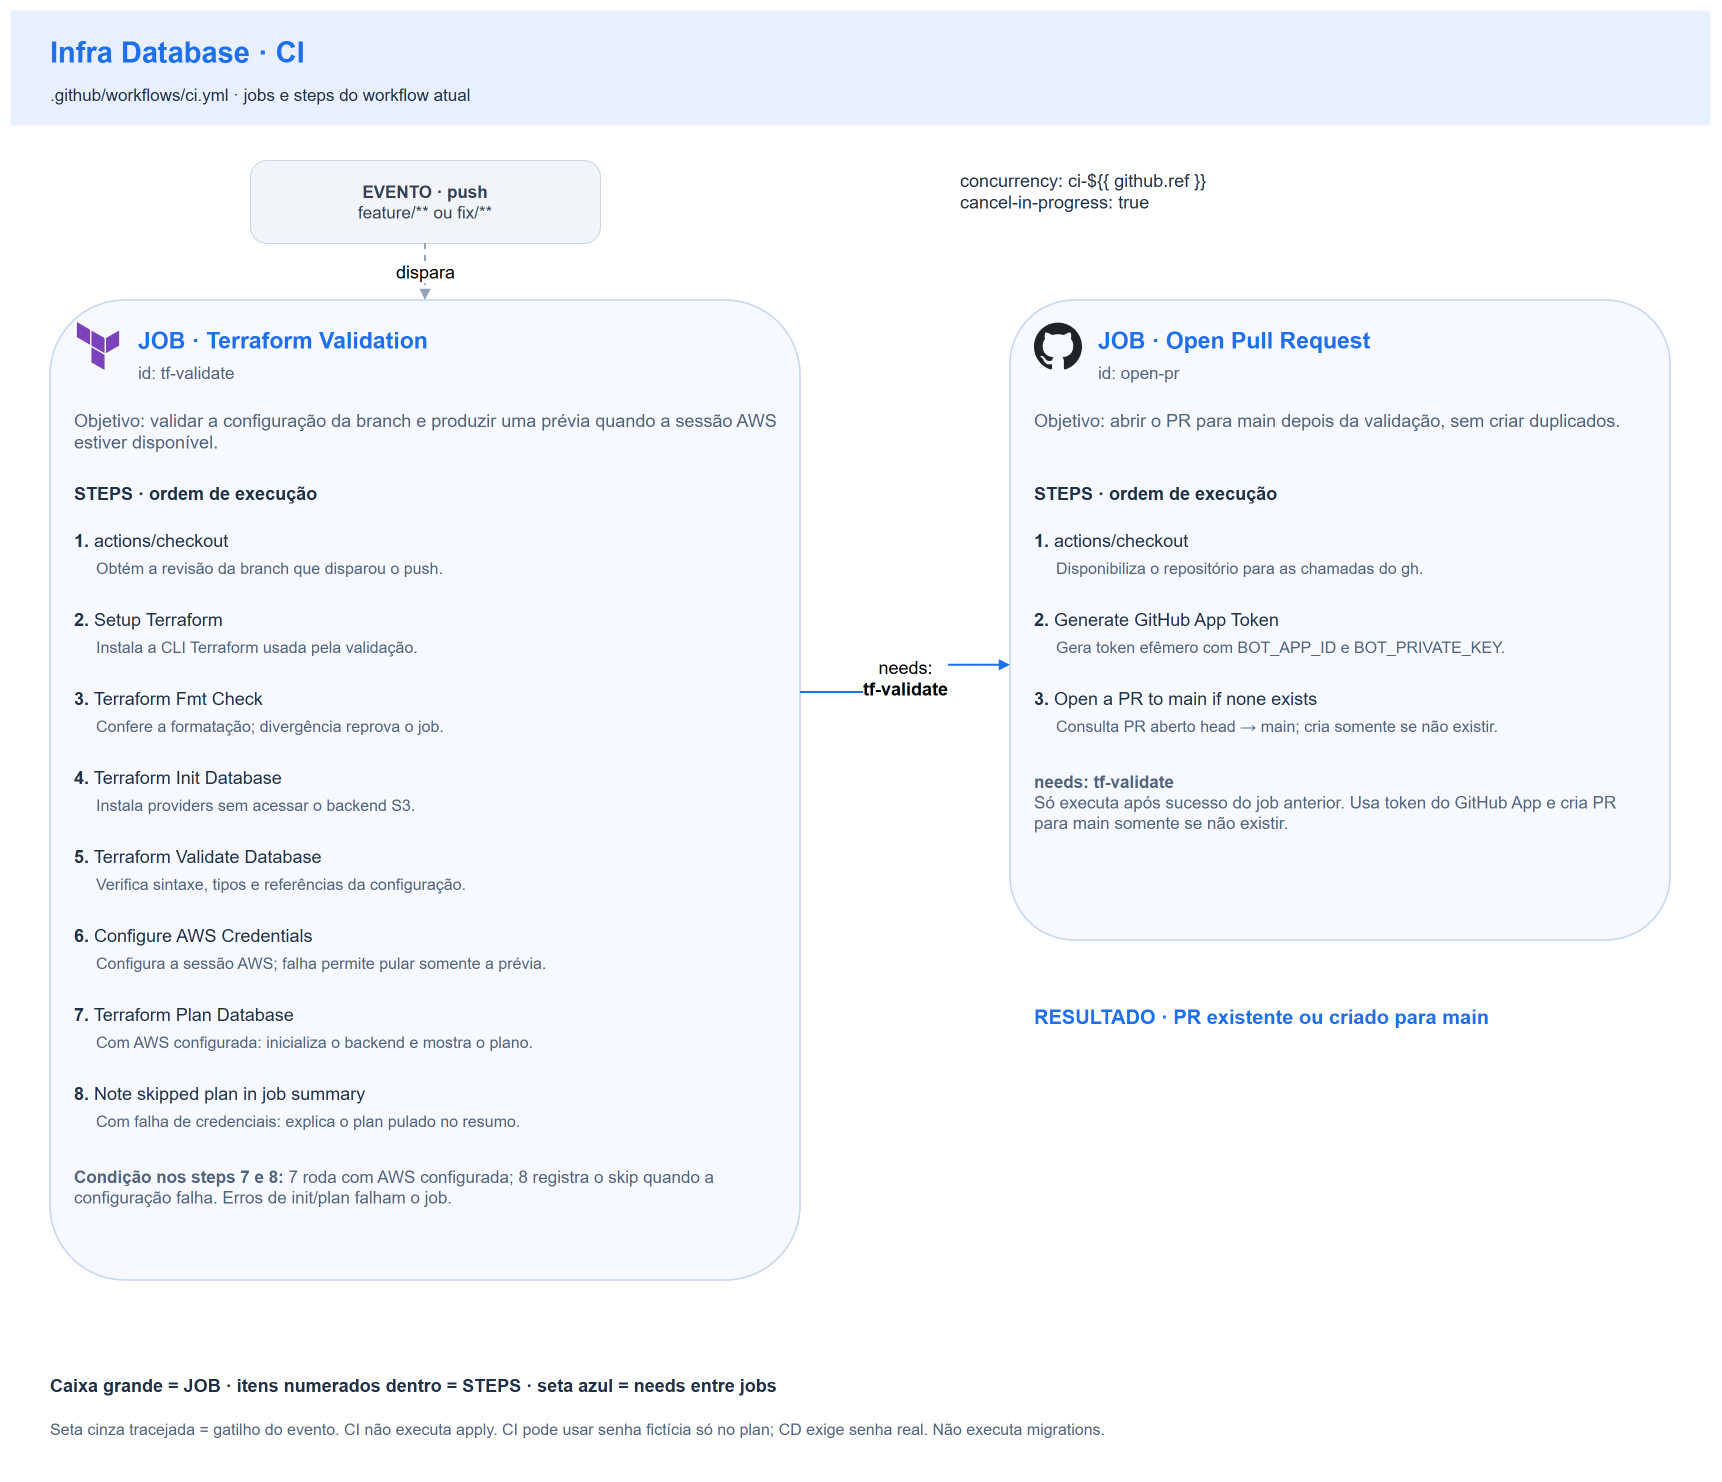

The diagram above was exported from draw.io. Its source (the exported page's mxGraphModel, read from the mxfile embedded in the PNG):
<mxGraphModel dx="1700" dy="1460" grid="1" gridSize="10" guides="1" tooltips="1" connect="1" arrows="1" fold="1" page="1" pageScale="1" pageWidth="1700" pageHeight="1460" math="0" shadow="0">
  <root>
    <mxCell id="0" />
    <mxCell id="1" parent="0" />
    <mxCell id="background" value="" style="fillColor=#ffffff;strokeColor=none;" vertex="1" parent="1">
      <mxGeometry x="0" y="0" width="1700" height="1460" as="geometry" />
    </mxCell>
    <mxCell id="header" value="" style="fillColor=#e8f0ff;strokeColor=none;" vertex="1" parent="1">
      <mxGeometry x="0" y="0" width="1700" height="115" as="geometry" />
    </mxCell>
    <mxCell id="title" value="Infra Database · CI" style="text;html=1;whiteSpace=wrap;overflow=hidden;align=left;verticalAlign=top;spacing=0;fontFamily=Helvetica;fontSize=29;fontColor=#1f6feb;fontStyle=1;" vertex="1" parent="1">
      <mxGeometry x="40" y="20" width="1620" height="40" as="geometry" />
    </mxCell>
    <mxCell id="workflow" value=".github/workflows/ci.yml · jobs e steps do workflow atual" style="text;html=1;whiteSpace=wrap;overflow=hidden;align=left;verticalAlign=top;spacing=0;fontFamily=Helvetica;fontSize=17;fontColor=#203047;fontStyle=0;" vertex="1" parent="1">
      <mxGeometry x="40" y="70" width="1620" height="28" as="geometry" />
    </mxCell>
    <mxCell id="event" value="&lt;b&gt;EVENTO · push&lt;/b&gt;&lt;br&gt;feature/** ou fix/**" style="rounded=1;arcSize=20;html=1;whiteSpace=wrap;fillColor=#f1f5f9;strokeColor=#cbd5e1;fontColor=#334155;fontSize=17;fontFamily=Helvetica;" vertex="1" parent="1">
      <mxGeometry x="240" y="150" width="350" height="83" as="geometry" />
    </mxCell>
    <mxCell id="concurrency" value="concurrency: ci-${{ github.ref }}&lt;br&gt;cancel-in-progress: true" style="text;html=1;whiteSpace=wrap;overflow=hidden;align=left;verticalAlign=top;spacing=0;fontFamily=Helvetica;fontSize=18;fontColor=#203047;fontStyle=0;" vertex="1" parent="1">
      <mxGeometry x="950" y="155" width="620" height="62" as="geometry" />
    </mxCell>
    <mxCell id="job-tf-validate" value="" style="rounded=1;arcSize=10;fillColor=#f6f9ff;strokeColor=#c7d7f0;strokeWidth=1.6;html=1;" vertex="1" parent="1">
      <mxGeometry x="40" y="290" width="750" height="980" as="geometry" />
    </mxCell>
    <mxCell id="job-tf-validate-icon" value="" style="shape=image;verticalLabelPosition=bottom;labelBackgroundColor=none;verticalAlign=top;imageAspect=1;aspect=fixed;image=data:image/svg+xml,(data omitted: 368 chars);" vertex="1" parent="job-tf-validate">
      <mxGeometry x="24" y="22" width="48" height="48" as="geometry" />
    </mxCell>
    <mxCell id="job-tf-validate-title" value="JOB · Terraform Validation" style="text;html=1;whiteSpace=wrap;overflow=hidden;align=left;verticalAlign=top;spacing=0;fontFamily=Helvetica;fontSize=23;fontColor=#1f6feb;fontStyle=1;" vertex="1" parent="job-tf-validate">
      <mxGeometry x="88" y="22" width="640" height="34" as="geometry" />
    </mxCell>
    <mxCell id="job-tf-validate-id" value="id: tf-validate" style="text;html=1;whiteSpace=wrap;overflow=hidden;align=left;verticalAlign=top;spacing=0;fontFamily=Helvetica;fontSize=17;fontColor=#51647d;fontStyle=0;" vertex="1" parent="job-tf-validate">
      <mxGeometry x="88" y="58" width="640" height="26" as="geometry" />
    </mxCell>
    <mxCell id="job-tf-validate-purpose" value="Objetivo: validar a configuração da branch e produzir uma prévia quando a sessão AWS estiver disponível." style="text;html=1;whiteSpace=wrap;overflow=hidden;align=left;verticalAlign=top;spacing=0;fontFamily=Helvetica;fontSize=18;fontColor=#51647d;fontStyle=0;" vertex="1" parent="job-tf-validate">
      <mxGeometry x="24" y="105" width="702" height="60" as="geometry" />
    </mxCell>
    <mxCell id="job-tf-validate-steps-heading" value="STEPS · ordem de execução" style="text;html=1;whiteSpace=wrap;overflow=hidden;align=left;verticalAlign=top;spacing=0;fontFamily=Helvetica;fontSize=18;fontColor=#203047;fontStyle=1;" vertex="1" parent="job-tf-validate">
      <mxGeometry x="24" y="178" width="702" height="28" as="geometry" />
    </mxCell>
    <mxCell id="job-tf-validate-step-1" value="&lt;b&gt;1.&lt;/b&gt; actions/checkout" style="text;html=1;whiteSpace=wrap;overflow=hidden;align=left;verticalAlign=top;spacing=0;fontFamily=Helvetica;fontSize=18;fontColor=#203047;fontStyle=0;" vertex="1" parent="job-tf-validate">
      <mxGeometry x="24" y="225" width="702" height="29" as="geometry" />
    </mxCell>
    <mxCell id="job-tf-validate-step-1-description" value="Obtém a revisão da branch que disparou o push." style="text;html=1;whiteSpace=wrap;overflow=hidden;align=left;verticalAlign=top;spacing=0;fontFamily=Helvetica;fontSize=16;fontColor=#51647d;fontStyle=0;" vertex="1" parent="job-tf-validate">
      <mxGeometry x="46" y="254" width="680" height="46" as="geometry" />
    </mxCell>
    <mxCell id="job-tf-validate-step-2" value="&lt;b&gt;2.&lt;/b&gt; Setup Terraform" style="text;html=1;whiteSpace=wrap;overflow=hidden;align=left;verticalAlign=top;spacing=0;fontFamily=Helvetica;fontSize=18;fontColor=#203047;fontStyle=0;" vertex="1" parent="job-tf-validate">
      <mxGeometry x="24" y="304" width="702" height="29" as="geometry" />
    </mxCell>
    <mxCell id="job-tf-validate-step-2-description" value="Instala a CLI Terraform usada pela validação." style="text;html=1;whiteSpace=wrap;overflow=hidden;align=left;verticalAlign=top;spacing=0;fontFamily=Helvetica;fontSize=16;fontColor=#51647d;fontStyle=0;" vertex="1" parent="job-tf-validate">
      <mxGeometry x="46" y="333" width="680" height="46" as="geometry" />
    </mxCell>
    <mxCell id="job-tf-validate-step-3" value="&lt;b&gt;3.&lt;/b&gt; Terraform Fmt Check" style="text;html=1;whiteSpace=wrap;overflow=hidden;align=left;verticalAlign=top;spacing=0;fontFamily=Helvetica;fontSize=18;fontColor=#203047;fontStyle=0;" vertex="1" parent="job-tf-validate">
      <mxGeometry x="24" y="383" width="702" height="29" as="geometry" />
    </mxCell>
    <mxCell id="job-tf-validate-step-3-description" value="Confere a formatação; divergência reprova o job." style="text;html=1;whiteSpace=wrap;overflow=hidden;align=left;verticalAlign=top;spacing=0;fontFamily=Helvetica;fontSize=16;fontColor=#51647d;fontStyle=0;" vertex="1" parent="job-tf-validate">
      <mxGeometry x="46" y="412" width="680" height="46" as="geometry" />
    </mxCell>
    <mxCell id="job-tf-validate-step-4" value="&lt;b&gt;4.&lt;/b&gt; Terraform Init Database" style="text;html=1;whiteSpace=wrap;overflow=hidden;align=left;verticalAlign=top;spacing=0;fontFamily=Helvetica;fontSize=18;fontColor=#203047;fontStyle=0;" vertex="1" parent="job-tf-validate">
      <mxGeometry x="24" y="462" width="702" height="29" as="geometry" />
    </mxCell>
    <mxCell id="job-tf-validate-step-4-description" value="Instala providers sem acessar o backend S3." style="text;html=1;whiteSpace=wrap;overflow=hidden;align=left;verticalAlign=top;spacing=0;fontFamily=Helvetica;fontSize=16;fontColor=#51647d;fontStyle=0;" vertex="1" parent="job-tf-validate">
      <mxGeometry x="46" y="491" width="680" height="46" as="geometry" />
    </mxCell>
    <mxCell id="job-tf-validate-step-5" value="&lt;b&gt;5.&lt;/b&gt; Terraform Validate Database" style="text;html=1;whiteSpace=wrap;overflow=hidden;align=left;verticalAlign=top;spacing=0;fontFamily=Helvetica;fontSize=18;fontColor=#203047;fontStyle=0;" vertex="1" parent="job-tf-validate">
      <mxGeometry x="24" y="541" width="702" height="29" as="geometry" />
    </mxCell>
    <mxCell id="job-tf-validate-step-5-description" value="Verifica sintaxe, tipos e referências da configuração." style="text;html=1;whiteSpace=wrap;overflow=hidden;align=left;verticalAlign=top;spacing=0;fontFamily=Helvetica;fontSize=16;fontColor=#51647d;fontStyle=0;" vertex="1" parent="job-tf-validate">
      <mxGeometry x="46" y="570" width="680" height="46" as="geometry" />
    </mxCell>
    <mxCell id="job-tf-validate-step-6" value="&lt;b&gt;6.&lt;/b&gt; Configure AWS Credentials" style="text;html=1;whiteSpace=wrap;overflow=hidden;align=left;verticalAlign=top;spacing=0;fontFamily=Helvetica;fontSize=18;fontColor=#203047;fontStyle=0;" vertex="1" parent="job-tf-validate">
      <mxGeometry x="24" y="620" width="702" height="29" as="geometry" />
    </mxCell>
    <mxCell id="job-tf-validate-step-6-description" value="Configura a sessão AWS; falha permite pular somente a prévia." style="text;html=1;whiteSpace=wrap;overflow=hidden;align=left;verticalAlign=top;spacing=0;fontFamily=Helvetica;fontSize=16;fontColor=#51647d;fontStyle=0;" vertex="1" parent="job-tf-validate">
      <mxGeometry x="46" y="649" width="680" height="46" as="geometry" />
    </mxCell>
    <mxCell id="job-tf-validate-step-7" value="&lt;b&gt;7.&lt;/b&gt; Terraform Plan Database" style="text;html=1;whiteSpace=wrap;overflow=hidden;align=left;verticalAlign=top;spacing=0;fontFamily=Helvetica;fontSize=18;fontColor=#203047;fontStyle=0;" vertex="1" parent="job-tf-validate">
      <mxGeometry x="24" y="699" width="702" height="29" as="geometry" />
    </mxCell>
    <mxCell id="job-tf-validate-step-7-description" value="Com AWS configurada: inicializa o backend e mostra o plano." style="text;html=1;whiteSpace=wrap;overflow=hidden;align=left;verticalAlign=top;spacing=0;fontFamily=Helvetica;fontSize=16;fontColor=#51647d;fontStyle=0;" vertex="1" parent="job-tf-validate">
      <mxGeometry x="46" y="728" width="680" height="46" as="geometry" />
    </mxCell>
    <mxCell id="job-tf-validate-step-8" value="&lt;b&gt;8.&lt;/b&gt; Note skipped plan in job summary" style="text;html=1;whiteSpace=wrap;overflow=hidden;align=left;verticalAlign=top;spacing=0;fontFamily=Helvetica;fontSize=18;fontColor=#203047;fontStyle=0;" vertex="1" parent="job-tf-validate">
      <mxGeometry x="24" y="778" width="702" height="29" as="geometry" />
    </mxCell>
    <mxCell id="job-tf-validate-step-8-description" value="Com falha de credenciais: explica o plan pulado no resumo." style="text;html=1;whiteSpace=wrap;overflow=hidden;align=left;verticalAlign=top;spacing=0;fontFamily=Helvetica;fontSize=16;fontColor=#51647d;fontStyle=0;" vertex="1" parent="job-tf-validate">
      <mxGeometry x="46" y="807" width="680" height="46" as="geometry" />
    </mxCell>
    <mxCell id="job-tf-validate-notes" value="&lt;b&gt;Condição nos steps 7 e 8:&lt;/b&gt; 7 roda com AWS configurada; 8 registra o skip quando a configuração falha. Erros de init/plan falham o job." style="text;html=1;whiteSpace=wrap;overflow=hidden;align=left;verticalAlign=top;spacing=0;fontFamily=Helvetica;fontSize=17;fontColor=#51647d;fontStyle=0;" vertex="1" parent="job-tf-validate">
      <mxGeometry x="24" y="862" width="702" height="101" as="geometry" />
    </mxCell>
    <mxCell id="job-open-pr" value="" style="rounded=1;arcSize=10;fillColor=#f6f9ff;strokeColor=#c7d7f0;strokeWidth=1.6;html=1;" vertex="1" parent="1">
      <mxGeometry x="1000" y="290" width="660" height="640" as="geometry" />
    </mxCell>
    <mxCell id="job-open-pr-icon" value="" style="shape=image;verticalLabelPosition=bottom;labelBackgroundColor=none;verticalAlign=top;imageAspect=1;aspect=fixed;image=data:image/svg+xml,(data omitted: 1053 chars);" vertex="1" parent="job-open-pr">
      <mxGeometry x="24" y="22" width="48" height="48" as="geometry" />
    </mxCell>
    <mxCell id="job-open-pr-title" value="JOB · Open Pull Request" style="text;html=1;whiteSpace=wrap;overflow=hidden;align=left;verticalAlign=top;spacing=0;fontFamily=Helvetica;fontSize=23;fontColor=#1f6feb;fontStyle=1;" vertex="1" parent="job-open-pr">
      <mxGeometry x="88" y="22" width="550" height="34" as="geometry" />
    </mxCell>
    <mxCell id="job-open-pr-id" value="id: open-pr" style="text;html=1;whiteSpace=wrap;overflow=hidden;align=left;verticalAlign=top;spacing=0;fontFamily=Helvetica;fontSize=17;fontColor=#51647d;fontStyle=0;" vertex="1" parent="job-open-pr">
      <mxGeometry x="88" y="58" width="550" height="26" as="geometry" />
    </mxCell>
    <mxCell id="job-open-pr-purpose" value="Objetivo: abrir o PR para main depois da validação, sem criar duplicados." style="text;html=1;whiteSpace=wrap;overflow=hidden;align=left;verticalAlign=top;spacing=0;fontFamily=Helvetica;fontSize=18;fontColor=#51647d;fontStyle=0;" vertex="1" parent="job-open-pr">
      <mxGeometry x="24" y="105" width="612" height="60" as="geometry" />
    </mxCell>
    <mxCell id="job-open-pr-steps-heading" value="STEPS · ordem de execução" style="text;html=1;whiteSpace=wrap;overflow=hidden;align=left;verticalAlign=top;spacing=0;fontFamily=Helvetica;fontSize=18;fontColor=#203047;fontStyle=1;" vertex="1" parent="job-open-pr">
      <mxGeometry x="24" y="178" width="612" height="28" as="geometry" />
    </mxCell>
    <mxCell id="job-open-pr-step-1" value="&lt;b&gt;1.&lt;/b&gt; actions/checkout" style="text;html=1;whiteSpace=wrap;overflow=hidden;align=left;verticalAlign=top;spacing=0;fontFamily=Helvetica;fontSize=18;fontColor=#203047;fontStyle=0;" vertex="1" parent="job-open-pr">
      <mxGeometry x="24" y="225" width="612" height="29" as="geometry" />
    </mxCell>
    <mxCell id="job-open-pr-step-1-description" value="Disponibiliza o repositório para as chamadas do gh." style="text;html=1;whiteSpace=wrap;overflow=hidden;align=left;verticalAlign=top;spacing=0;fontFamily=Helvetica;fontSize=16;fontColor=#51647d;fontStyle=0;" vertex="1" parent="job-open-pr">
      <mxGeometry x="46" y="254" width="590" height="46" as="geometry" />
    </mxCell>
    <mxCell id="job-open-pr-step-2" value="&lt;b&gt;2.&lt;/b&gt; Generate GitHub App Token" style="text;html=1;whiteSpace=wrap;overflow=hidden;align=left;verticalAlign=top;spacing=0;fontFamily=Helvetica;fontSize=18;fontColor=#203047;fontStyle=0;" vertex="1" parent="job-open-pr">
      <mxGeometry x="24" y="304" width="612" height="29" as="geometry" />
    </mxCell>
    <mxCell id="job-open-pr-step-2-description" value="Gera token efêmero com BOT_APP_ID e BOT_PRIVATE_KEY." style="text;html=1;whiteSpace=wrap;overflow=hidden;align=left;verticalAlign=top;spacing=0;fontFamily=Helvetica;fontSize=16;fontColor=#51647d;fontStyle=0;" vertex="1" parent="job-open-pr">
      <mxGeometry x="46" y="333" width="590" height="46" as="geometry" />
    </mxCell>
    <mxCell id="job-open-pr-step-3" value="&lt;b&gt;3.&lt;/b&gt; Open a PR to main if none exists" style="text;html=1;whiteSpace=wrap;overflow=hidden;align=left;verticalAlign=top;spacing=0;fontFamily=Helvetica;fontSize=18;fontColor=#203047;fontStyle=0;" vertex="1" parent="job-open-pr">
      <mxGeometry x="24" y="383" width="612" height="29" as="geometry" />
    </mxCell>
    <mxCell id="job-open-pr-step-3-description" value="Consulta PR aberto head → main; cria somente se não existir." style="text;html=1;whiteSpace=wrap;overflow=hidden;align=left;verticalAlign=top;spacing=0;fontFamily=Helvetica;fontSize=16;fontColor=#51647d;fontStyle=0;" vertex="1" parent="job-open-pr">
      <mxGeometry x="46" y="412" width="590" height="46" as="geometry" />
    </mxCell>
    <mxCell id="job-open-pr-notes" value="&lt;b&gt;needs: tf-validate&lt;/b&gt;&lt;br&gt;Só executa após sucesso do job anterior. Usa token do GitHub App e cria PR para main somente se não existir." style="text;html=1;whiteSpace=wrap;overflow=hidden;align=left;verticalAlign=top;spacing=0;fontFamily=Helvetica;fontSize=17;fontColor=#51647d;fontStyle=0;" vertex="1" parent="job-open-pr">
      <mxGeometry x="24" y="467" width="612" height="156" as="geometry" />
    </mxCell>
    <mxCell id="event-job" value="dispara" style="edgeStyle=orthogonalEdgeStyle;rounded=0;orthogonalLoop=1;jettySize=auto;html=1;endArrow=block;endFill=1;fontFamily=Helvetica;fontSize=18;labelBackgroundColor=#ffffff;strokeWidth=2;strokeColor=#94a3b8;dashed=1;exitX=0.5;exitY=1;entryX=0.5;entryY=0;" edge="1" parent="1" source="event" target="job-tf-validate">
      <mxGeometry relative="1" as="geometry" />
    </mxCell>
    <mxCell id="needs-tf-validate" value="needs:&lt;br&gt;&lt;b&gt;tf-validate&lt;/b&gt;" style="edgeStyle=orthogonalEdgeStyle;rounded=0;orthogonalLoop=1;jettySize=auto;html=1;endArrow=block;endFill=1;fontFamily=Helvetica;fontSize=18;labelBackgroundColor=#ffffff;strokeWidth=2;strokeColor=#1f6feb;exitX=1;exitY=0.4;entryX=0;entryY=0.57;" edge="1" parent="1" source="job-tf-validate" target="job-open-pr">
      <mxGeometry relative="1" as="geometry" />
    </mxCell>
    <mxCell id="result" value="RESULTADO · PR existente ou criado para main" style="text;html=1;whiteSpace=wrap;overflow=hidden;align=left;verticalAlign=top;spacing=0;fontFamily=Helvetica;fontSize=20;fontColor=#1f6feb;fontStyle=1;" vertex="1" parent="1">
      <mxGeometry x="1024" y="990" width="610" height="64" as="geometry" />
    </mxCell>
    <mxCell id="legend" value="Caixa grande = JOB · itens numerados dentro = STEPS · seta azul = needs entre jobs" style="text;html=1;whiteSpace=wrap;overflow=hidden;align=left;verticalAlign=top;spacing=0;fontFamily=Helvetica;fontSize=18;fontColor=#203047;fontStyle=1;" vertex="1" parent="1">
      <mxGeometry x="40" y="1360" width="1620" height="28" as="geometry" />
    </mxCell>
    <mxCell id="footer" value="Seta cinza tracejada = gatilho do evento. CI não executa apply. CI pode usar senha fictícia só no plan; CD exige senha real. Não executa migrations." style="text;html=1;whiteSpace=wrap;overflow=hidden;align=left;verticalAlign=top;spacing=0;fontFamily=Helvetica;fontSize=16;fontColor=#51647d;fontStyle=0;" vertex="1" parent="1">
      <mxGeometry x="40" y="1405" width="1620" height="40" as="geometry" />
    </mxCell>
  </root>
</mxGraphModel>